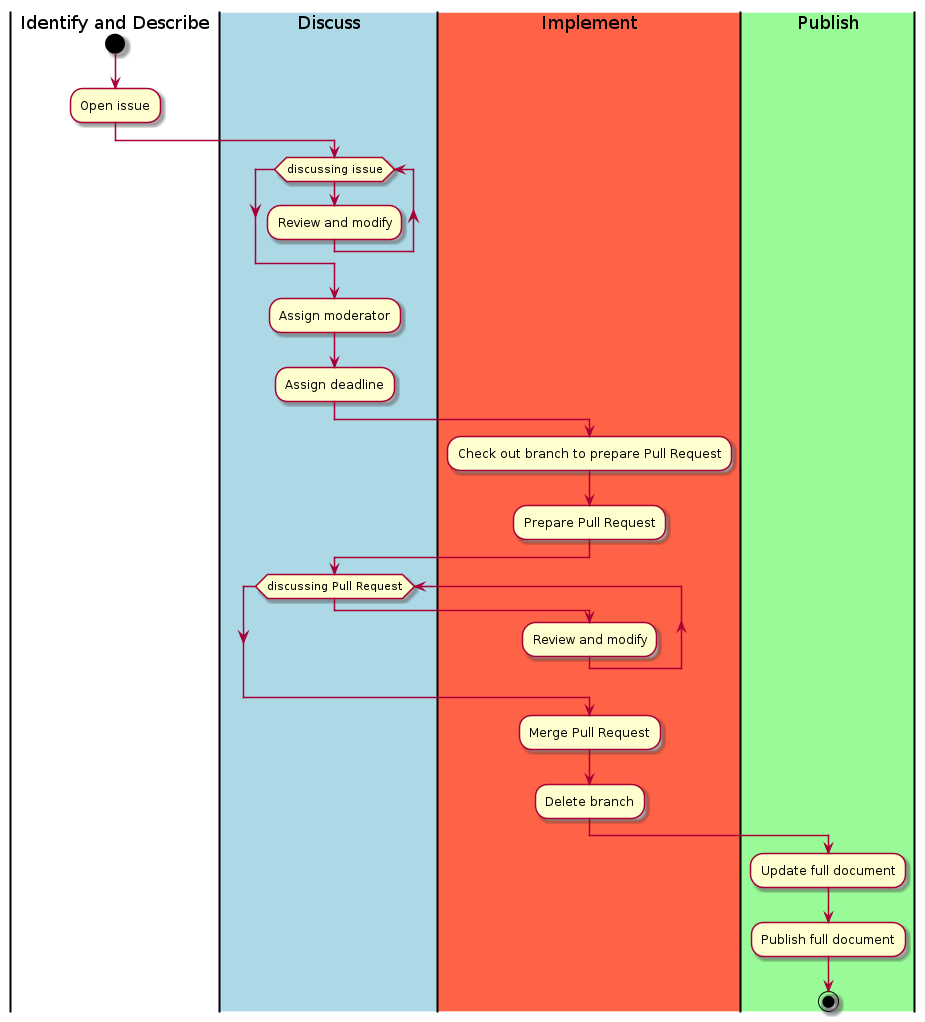

The diagram above was rendered by PlantUML. Its source (embedded in the PNG):
@startuml
|Identify and Describe|

Start
:Open issue;
|#lightblue|Discuss|
while (discussing issue)
    :Review and modify;
endwhile
:Assign moderator;
:Assign deadline;
|#tomato|Implement|
:Check out branch to prepare Pull Request;
:Prepare Pull Request;
|#lightblue|Discuss|
while (discussing Pull Request)
|#tomato|Implement|
    :Review and modify;
endwhile
:Merge Pull Request;
:Delete branch;
|#palegreen|Publish|
:Update full document;
:Publish full document;
Stop
@enduml